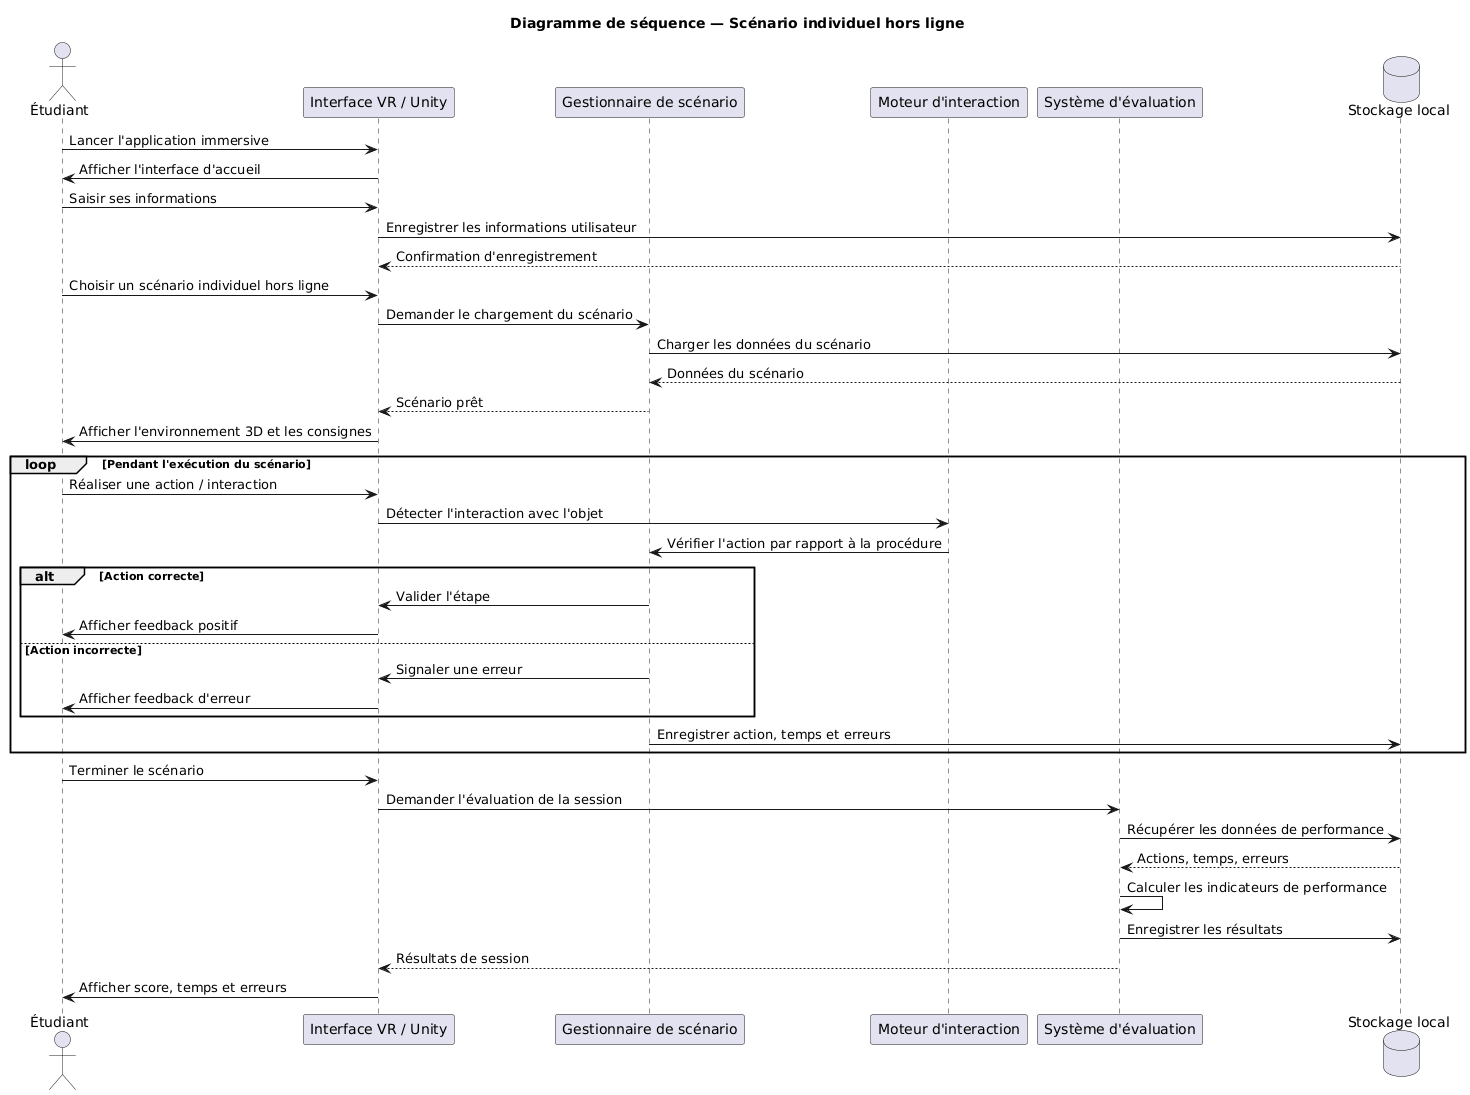

The diagram above was rendered by PlantUML. Its source (embedded in the PNG):
@startuml
title Diagramme de séquence — Scénario individuel hors ligne

actor "Étudiant" as Etudiant
participant "Interface VR / Unity" as Unity
participant "Gestionnaire de scénario" as Scenario
participant "Moteur d'interaction" as Interaction
participant "Système d'évaluation" as Evaluation
database "Stockage local" as LocalDB

Etudiant -> Unity : Lancer l'application immersive
Unity -> Etudiant : Afficher l'interface d'accueil

Etudiant -> Unity : Saisir ses informations
Unity -> LocalDB : Enregistrer les informations utilisateur
LocalDB --> Unity : Confirmation d'enregistrement

Etudiant -> Unity : Choisir un scénario individuel hors ligne
Unity -> Scenario : Demander le chargement du scénario
Scenario -> LocalDB : Charger les données du scénario
LocalDB --> Scenario : Données du scénario
Scenario --> Unity : Scénario prêt

Unity -> Etudiant : Afficher l'environnement 3D et les consignes

loop Pendant l'exécution du scénario
    Etudiant -> Unity : Réaliser une action / interaction
    Unity -> Interaction : Détecter l'interaction avec l'objet
    Interaction -> Scenario : Vérifier l'action par rapport à la procédure

    alt Action correcte
        Scenario -> Unity : Valider l'étape
        Unity -> Etudiant : Afficher feedback positif
    else Action incorrecte
        Scenario -> Unity : Signaler une erreur
        Unity -> Etudiant : Afficher feedback d'erreur
    end

    Scenario -> LocalDB : Enregistrer action, temps et erreurs
end

Etudiant -> Unity : Terminer le scénario
Unity -> Evaluation : Demander l'évaluation de la session
Evaluation -> LocalDB : Récupérer les données de performance
LocalDB --> Evaluation : Actions, temps, erreurs
Evaluation -> Evaluation : Calculer les indicateurs de performance
Evaluation -> LocalDB : Enregistrer les résultats
Evaluation --> Unity : Résultats de session

Unity -> Etudiant : Afficher score, temps et erreurs
@enduml